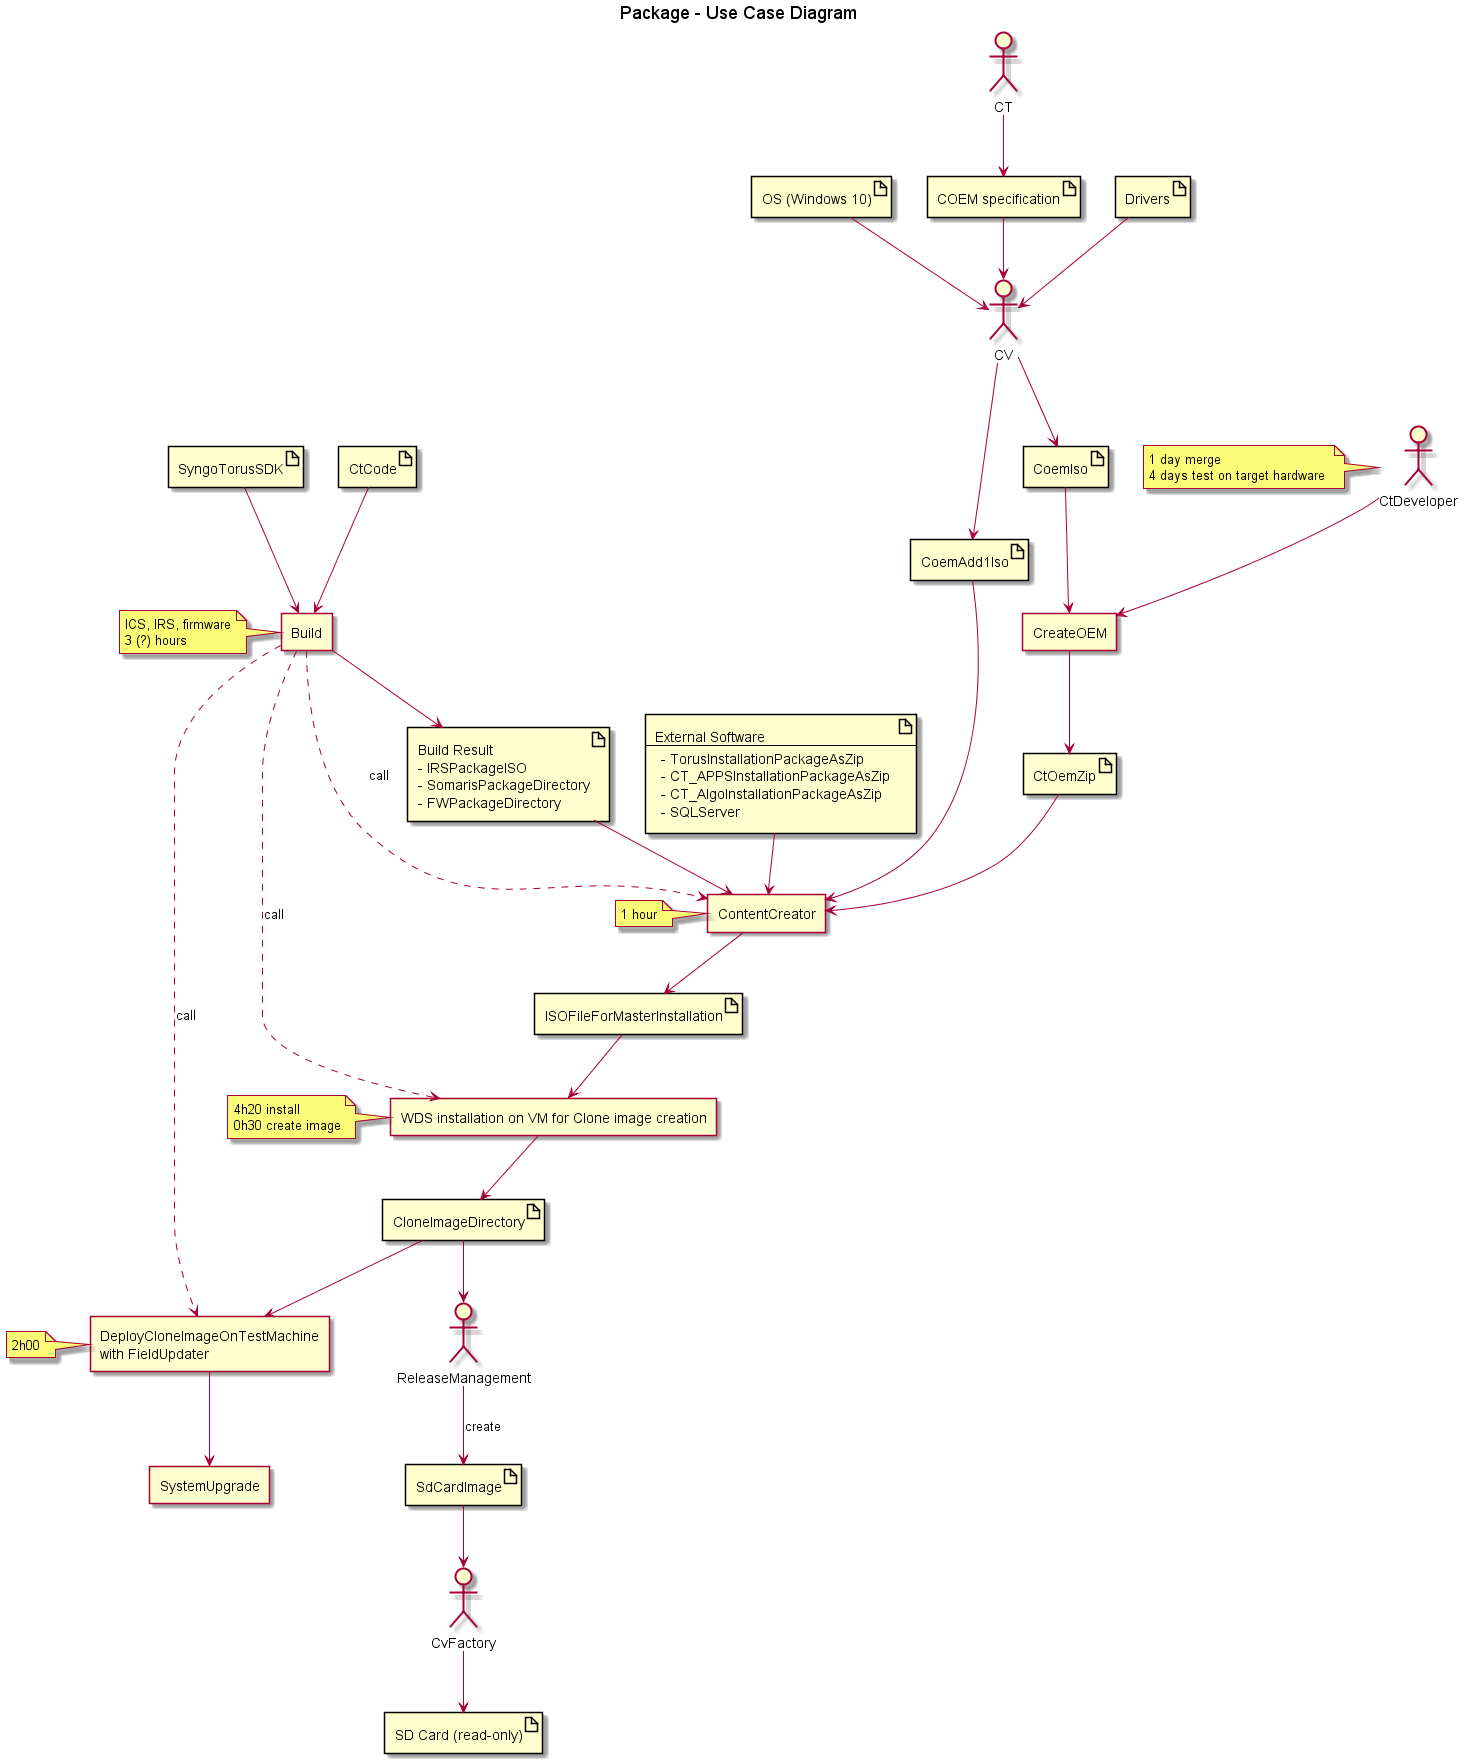

The diagram above was rendered by PlantUML. Its source (embedded in the PNG):
@startuml

title Package - Use Case Diagram

actor CT

artifact "OS (Windows 10)" as win10

artifact "COEM specification" as coemSpec

CT --> coemSpec

artifact Drivers

actor CV

win10 --> CV
coemSpec --> CV
Drivers --> CV

artifact CoemIso
artifact CoemAdd1Iso

CV --> CoemIso
CV --> CoemAdd1Iso

agent CreateOEM

actor CtDeveloper

note left
1 day merge
4 days test on target hardware 
end note

CtDeveloper --> CreateOEM

artifact CtOemZip

CoemIso --> CreateOEM
CreateOEM --> CtOemZip 

artifact ExtSw [
External Software
---
- TorusInstallationPackageAsZip
- CT_APPSInstallationPackageAsZip
- CT_AlgoInstallationPackageAsZip
- SQLServer
]

agent ContentCreator

note left
1 hour
end note

CoemAdd1Iso --> ContentCreator
CtOemZip --> ContentCreator
ExtSw --> ContentCreator

artifact SyngoTorusSDK
artifact CtCode

agent "Build" as CtNb

note left
ICS, IRS, firmware
3 (?) hours
end note

SyngoTorusSDK --> CtNb
CtCode --> CtNb

artifact Result [
Build Result
- IRSPackageISO
- SomarisPackageDirectory
- FWPackageDirectory
]

CtNb --> Result

Result --> ContentCreator

artifact ISOFileForMasterInstallation

ContentCreator --> ISOFileForMasterInstallation

agent "WDS installation on VM for Clone image creation" as wdsInstall

note left
4h20 install
0h30 create image
end note

ISOFileForMasterInstallation --> wdsInstall

artifact CloneImageDirectory

actor ReleaseManagement

CloneImageDirectory --> ReleaseManagement

artifact SdCardImage

ReleaseManagement --> SdCardImage : create

actor CvFactory

SdCardImage --> CvFactory

artifact SdCard [
    SD Card (read-only)
]

CvFactory --> SdCard 

wdsInstall --> CloneImageDirectory

agent DeployCloneImageOnTestMachine [
    DeployCloneImageOnTestMachine
    with FieldUpdater
]

note left
2h00
end note

CloneImageDirectory --> DeployCloneImageOnTestMachine 

agent SystemUpgrade

DeployCloneImageOnTestMachine --> SystemUpgrade

CtNb ..> ContentCreator : call
CtNb ..> wdsInstall : call
CtNb ..> DeployCloneImageOnTestMachine : call

@enduml